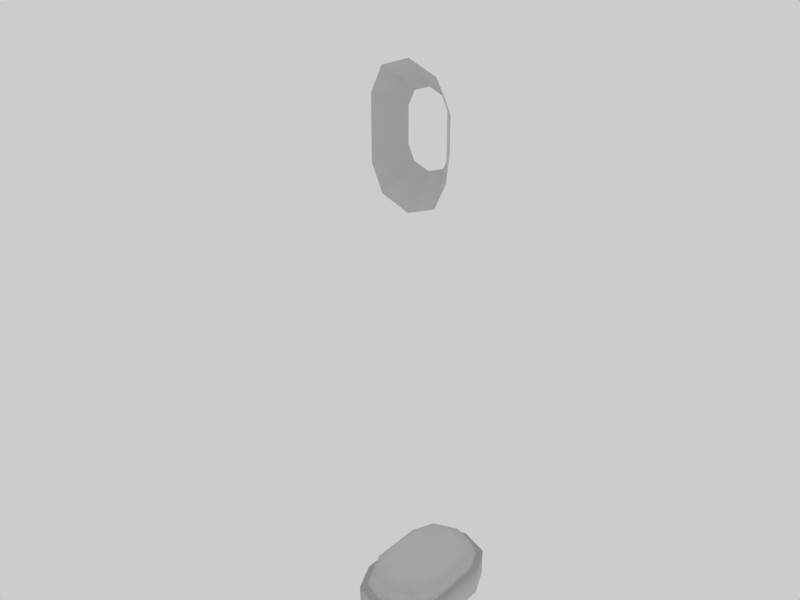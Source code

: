 # Source: lamp.blend  (saved by Blender 2.43.0; exported with 4.5.12 LTS)
import bpy
from mathutils import Matrix  # noqa: F401  (used for matrix-valued properties, if any)

bpy.ops.wm.read_factory_settings(use_empty=True)
scene = bpy.context.scene
scene.name = 'Scene'

# ---- collections
col_collection_1 = bpy.data.collections.new('Collection 1'); scene.collection.children.link(col_collection_1)

# ---- materials (node trees are filled in below, after node groups)
mat_material_001 = bpy.data.materials.new('Material.001')
mat_material_001.alpha_threshold = 0.0
mat_material_001.roughness = 0.5
mat_material_001.specular_intensity = 0.01
mat_material = bpy.data.materials.new('Material')
mat_material.alpha_threshold = 0.0
mat_material.roughness = 0.5
mat_material.specular_intensity = 0.01

# ---- material node trees

# ---- world
world_world = bpy.data.worlds.new('World'); scene.world = world_world
world_world.color = (0.8, 0.8, 0.8)
world_world.use_sun_shadow = False
world_world.sun_shadow_jitter_overblur = 0.0
world_world.cycles.sampling_method = 'MANUAL'
world_world.cycles.sample_map_resolution = 256

# ---- meshes
me_circle_004 = bpy.data.meshes.new('Circle.004')
me_circle_004.from_pydata([(0.6185, 1.362, 0.182), (0.8746, 0.7434, 0.182), (-0.8746, 0.7434, 0.182), (-0.6185, 1.362, 0.182), (-2.624e-07, 1.618, 0.182), (-0.8746, -0.7434, 0.182), (-0.6185, -1.362, 0.182), (-7.47e-08, -1.618, 0.182), (0.6185, -1.362, 0.182), (0.8746, -0.7434, 0.182), (1.113, 2.451, 1.266), (1.574, 1.338, 1.266), (-1.574, 1.338, 1.266), (-1.113, 2.451, 1.266), (-4.293e-07, 2.913, 1.266), (-1.574, -1.338, 1.266), (-1.113, -2.451, 1.266), (-9.154e-08, -2.913, 1.266), (1.113, -2.451, 1.266), (1.574, -1.338, 1.266)], [], [(1, 0, 10, 11), (3, 2, 12, 13), (4, 3, 13, 14), (10, 0, 4, 14), (6, 16, 15, 5), (7, 17, 16, 6), (7, 8, 18, 17), (9, 19, 18, 8), (9, 1, 11, 19), (5, 15, 12, 2)])
me_circle_004.polygons.foreach_set('use_smooth', [True] * 10)
_uv = me_circle_004.uv_layers.new(name='UVTex')
_uv.uv.foreach_set('vector', [0.8419, 0.1968, 0.8344, 0.2073, 0.926, 0.3228, 0.9716, 0.2599, 0.7977, 0.2073, 0.7901, 0.1968, 0.6605, 0.2599, 0.706, 0.3228, 0.816, 0.2116, 0.7977, 0.2073, 0.706, 0.3228, 0.816, 0.3489, 0.926, 0.3228, 0.8344, 0.2073, 0.816, 0.2116, 0.816, 0.3489, 0.7977, 0.161, 0.706, 0.04543, 0.6605, 0.1084, 0.7901, 0.1715, 0.816, 0.1567, 0.816, 0.01933, 0.706, 0.04543, 0.7977, 0.161, 0.816, 0.1567, 0.8344, 0.161, 0.926, 0.04543, 0.816, 0.01933, 0.8419, 0.1715, 0.9716, 0.1084, 0.926, 0.04543, 0.8344, 0.161, 0.8419, 0.1715, 0.8419, 0.1968, 0.9716, 0.2599, 0.9716, 0.1084, 0.7901, 0.1715, 0.6605, 0.1084, 0.6605, 0.2599, 0.7901, 0.1968])
me_circle_004.materials.append(mat_material_001)
me_circle_004.use_remesh_preserve_volume = False
me_circle_004.use_remesh_preserve_attributes = False
me_circle_004.use_mirror_vertex_groups = False
me_circle_004.update()
me_circle = bpy.data.meshes.new('Circle')
me_circle.from_pydata([(0.2685, 0.5322, 0.08397), (0.3797, 0.2905, 0.08397), (-0.3797, 0.2905, 0.08397), (-0.2685, 0.5322, 0.08397), (-1.164e-07, 0.6323, 0.08397), (-0.3797, -0.2905, 0.08397), (-0.2685, -0.5322, 0.08397), (-3.494e-08, -0.6323, 0.08397), (0.2685, -0.5322, 0.08397), (0.3797, -0.2905, 0.08397), (0.2422, 0.4799, 0.2373), (0.3425, 0.262, 0.2373), (-0.3425, 0.262, 0.2373), (-0.2422, 0.4799, 0.2373), (-1.078e-07, 0.5702, 0.2373), (-0.3425, -0.262, 0.2373), (-0.2422, -0.4799, 0.2373), (-3.434e-08, -0.5702, 0.2373), (0.2422, -0.4799, 0.2373), (0.3425, -0.262, 0.2373), (0.1299, 0.2575, 0.3304), (0.1837, 0.1405, 0.3304), (-0.1837, 0.1405, 0.3304), (-0.1299, 0.2575, 0.3304), (-6.809e-08, 0.3059, 0.3304), (-0.1837, -0.1405, 0.3304), (-0.1299, -0.2575, 0.3304), (-2.867e-08, -0.3059, 0.3304), (0.1299, -0.2575, 0.3304), (0.1837, -0.1405, 0.3304), (0.06495, 0.1287, 0.3548), (0.09186, 0.07027, 0.3548), (-0.09186, 0.07027, 0.3548), (-0.06495, 0.1287, 0.3548), (-4.567e-08, 0.1529, 0.3548), (-0.06495, -0.1287, 0.3548), (-0.09186, -0.07027, 0.3548), (-2.596e-08, -0.1529, 0.3548), (0.06495, -0.1287, 0.3548), (0.09186, -0.07027, 0.3548), (0.303, 0.6005, 0.07805), (0.4285, 0.3278, 0.07805), (-0.4285, 0.3278, 0.07805), (-0.303, 0.6005, 0.07805), (-1.306e-07, 0.7135, 0.07805), (-0.4285, -0.3278, 0.07805), (-0.303, -0.6005, 0.07805), (-3.87e-08, -0.7135, 0.07805), (0.303, -0.6005, 0.07805), (0.4285, -0.3278, 0.07805), (0.2733, 0.5416, 0.2499), (0.3865, 0.2956, 0.2499), (-0.3865, 0.2956, 0.2499), (-0.2733, 0.5416, 0.2499), (-1.209e-07, 0.6434, 0.2499), (-0.3865, -0.2956, 0.2499), (-0.2733, -0.5416, 0.2499), (-3.803e-08, -0.6434, 0.2499), (0.2733, -0.5416, 0.2499), (0.3865, -0.2956, 0.2499), (0.1466, 0.2905, 0.355), (0.2073, 0.1586, 0.355), (-0.2073, 0.1586, 0.355), (-0.1466, 0.2905, 0.355), (-7.611e-08, 0.3452, 0.355), (-0.2073, -0.1586, 0.355), (-0.1466, -0.2905, 0.355), (-3.163e-08, -0.3452, 0.355), (0.1466, -0.2905, 0.355), (0.2073, -0.1586, 0.355), (0.0733, 0.1453, 0.3825), (0.1037, 0.0793, 0.3825), (-0.1037, 0.0793, 0.3825), (-0.0733, 0.1453, 0.3825), (-5.081e-08, 0.1726, 0.3825), (-0.0733, -0.1453, 0.3825), (-0.1037, -0.0793, 0.3825), (-2.856e-08, -0.1726, 0.3825), (0.0733, -0.1453, 0.3825), (0.1037, -0.0793, 0.3825), (0.3394, 0.6727, -0.2333), (0.48, 0.3672, -0.2333), (-0.48, 0.3672, -0.2333), (-0.3394, 0.6727, -0.2333), (-1.45e-07, 0.7992, -0.2333), (-0.48, -0.3672, -0.2333), (-0.3394, -0.6727, -0.2333), (-4.196e-08, -0.7992, -0.2333), (0.3394, -0.6727, -0.2333), (0.48, -0.3672, -0.2333), (0.3394, 0.6727, 0.09), (0.48, 0.3672, 0.09), (-0.48, 0.3672, 0.09), (-0.3394, 0.6727, 0.09), (-1.45e-07, 0.7992, 0.09), (-0.48, -0.3672, 0.09), (-0.3394, -0.6727, 0.09), (-4.196e-08, -0.7992, 0.09), (0.3394, -0.6727, 0.09), (0.48, -0.3672, 0.09)], [], [(0, 10, 11, 1), (2, 12, 13, 3), (3, 13, 14, 4), (0, 4, 14, 10), (5, 6, 16, 15), (6, 7, 17, 16), (7, 8, 18, 17), (8, 9, 19, 18), (1, 11, 19, 9), (2, 5, 15, 12), (10, 20, 21, 11), (12, 22, 23, 13), (13, 23, 24, 14), (10, 14, 24, 20), (15, 16, 26, 25), (16, 17, 27, 26), (17, 18, 28, 27), (18, 19, 29, 28), (11, 21, 29, 19), (12, 15, 25, 22), (20, 30, 31, 21), (22, 32, 33, 23), (23, 33, 34, 24), (20, 24, 34, 30), (25, 26, 35, 36), (26, 27, 37, 35), (27, 28, 38, 37), (28, 29, 39, 38), (21, 31, 39, 29), (22, 25, 36, 32), (30, 38, 39, 31), (32, 36, 35, 33), (33, 35, 37, 34), (34, 37, 38, 30), (40, 50, 51, 41), (42, 52, 53, 43), (43, 53, 54, 44), (40, 44, 54, 50), (45, 46, 56, 55), (46, 47, 57, 56), (47, 48, 58, 57), (48, 49, 59, 58), (41, 51, 59, 49), (42, 45, 55, 52), (50, 60, 61, 51), (52, 62, 63, 53), (53, 63, 64, 54), (50, 54, 64, 60), (55, 56, 66, 65), (56, 57, 67, 66), (57, 58, 68, 67), (58, 59, 69, 68), (51, 61, 69, 59), (52, 55, 65, 62), (60, 70, 71, 61), (62, 72, 73, 63), (63, 73, 74, 64), (60, 64, 74, 70), (65, 66, 75, 76), (66, 67, 77, 75), (67, 68, 78, 77), (68, 69, 79, 78), (61, 71, 79, 69), (62, 65, 76, 72), (70, 78, 79, 71), (72, 76, 75, 73), (73, 75, 77, 74), (74, 77, 78, 70), (80, 90, 91, 81), (82, 92, 93, 83), (83, 93, 94, 84), (80, 84, 94, 90), (85, 86, 96, 95), (86, 87, 97, 96), (87, 88, 98, 97), (88, 89, 99, 98), (81, 91, 99, 89), (82, 85, 95, 92), (90, 94, 93), (96, 97, 98), (95, 96, 98, 99), (91, 92, 95, 99), (90, 93, 92, 91)])
me_circle.polygons.foreach_set('use_smooth', [True] * 83)
_uv = me_circle.uv_layers.new(name='UVTex')
_uv.uv.foreach_set('vector', [0.05195, 0.9284, 0.07466, 0.9169, 0.1694, 0.9605, 0.157, 0.9768, 0.157, 0.6465, 0.1694, 0.6627, 0.07466, 0.7064, 0.05195, 0.6949, 0.05195, 0.6949, 0.07466, 0.7064, 0.03541, 0.8116, 0.008427, 0.8116, 0.05195, 0.9284, 0.008427, 0.8116, 0.03541, 0.8116, 0.07466, 0.9169, 0.4096, 0.6465, 0.5147, 0.6949, 0.492, 0.7064, 0.3972, 0.6627, 0.5147, 0.6949, 0.5582, 0.8116, 0.5312, 0.8116, 0.492, 0.7064, 0.5582, 0.8116, 0.5147, 0.9284, 0.492, 0.9169, 0.5312, 0.8116, 0.5147, 0.9284, 0.4096, 0.9768, 0.3972, 0.9605, 0.492, 0.9169, 0.157, 0.9768, 0.1694, 0.9605, 0.3972, 0.9605, 0.4096, 0.9768, 0.157, 0.6465, 0.4096, 0.6465, 0.3972, 0.6627, 0.1694, 0.6627, 0.07466, 0.9169, 0.1714, 0.8681, 0.2222, 0.8915, 0.1694, 0.9605, 0.1694, 0.6627, 0.2222, 0.7318, 0.1714, 0.7552, 0.07466, 0.7064, 0.07466, 0.7064, 0.1714, 0.7552, 0.1503, 0.8116, 0.03541, 0.8116, 0.07466, 0.9169, 0.03541, 0.8116, 0.1503, 0.8116, 0.1714, 0.8681, 0.3972, 0.6627, 0.492, 0.7064, 0.3953, 0.7552, 0.3444, 0.7318, 0.492, 0.7064, 0.5312, 0.8116, 0.4163, 0.8116, 0.3953, 0.7552, 0.5312, 0.8116, 0.492, 0.9169, 0.3953, 0.8681, 0.4163, 0.8116, 0.492, 0.9169, 0.3972, 0.9605, 0.3444, 0.8915, 0.3953, 0.8681, 0.1694, 0.9605, 0.2222, 0.8915, 0.3444, 0.8915, 0.3972, 0.9605, 0.1694, 0.6627, 0.3972, 0.6627, 0.3444, 0.7318, 0.2222, 0.7318, 0.1714, 0.8681, 0.2274, 0.8399, 0.2528, 0.8516, 0.2222, 0.8915, 0.2222, 0.7318, 0.2528, 0.7717, 0.2274, 0.7834, 0.1714, 0.7552, 0.1714, 0.7552, 0.2274, 0.7834, 0.2168, 0.8116, 0.1503, 0.8116, 0.1714, 0.8681, 0.1503, 0.8116, 0.2168, 0.8116, 0.2274, 0.8399, 0.3444, 0.7318, 0.3953, 0.7552, 0.3393, 0.7834, 0.3139, 0.7717, 0.3953, 0.7552, 0.4163, 0.8116, 0.3498, 0.8116, 0.3393, 0.7834, 0.4163, 0.8116, 0.3953, 0.8681, 0.3393, 0.8399, 0.3498, 0.8116, 0.3953, 0.8681, 0.3444, 0.8915, 0.3139, 0.8516, 0.3393, 0.8399, 0.2222, 0.8915, 0.2528, 0.8516, 0.3139, 0.8516, 0.3444, 0.8915, 0.2222, 0.7318, 0.3444, 0.7318, 0.3139, 0.7717, 0.2528, 0.7717, 0.2274, 0.8399, 0.3393, 0.8399, 0.3139, 0.8516, 0.2528, 0.8516, 0.2528, 0.7717, 0.3139, 0.7717, 0.3393, 0.7834, 0.2274, 0.7834, 0.2274, 0.7834, 0.3393, 0.7834, 0.3498, 0.8116, 0.2168, 0.8116, 0.2168, 0.8116, 0.3498, 0.8116, 0.3393, 0.8399, 0.2274, 0.8399, 0.928, 0.9357, 0.9159, 0.9118, 0.9618, 0.812, 0.9789, 0.8251, 0.6312, 0.8251, 0.6483, 0.812, 0.6942, 0.9118, 0.6821, 0.9357, 0.6821, 0.9357, 0.6942, 0.9118, 0.805, 0.9531, 0.805, 0.9815, 0.928, 0.9357, 0.805, 0.9815, 0.805, 0.9531, 0.9159, 0.9118, 0.6312, 0.5591, 0.6821, 0.4485, 0.6942, 0.4724, 0.6483, 0.5722, 0.6821, 0.4485, 0.805, 0.4027, 0.805, 0.4311, 0.6942, 0.4724, 0.805, 0.4027, 0.928, 0.4485, 0.9159, 0.4724, 0.805, 0.4311, 0.928, 0.4485, 0.9789, 0.5591, 0.9618, 0.5722, 0.9159, 0.4724, 0.9789, 0.8251, 0.9618, 0.812, 0.9618, 0.5722, 0.9789, 0.5591, 0.6312, 0.8251, 0.6312, 0.5591, 0.6483, 0.5722, 0.6483, 0.812, 0.9159, 0.9118, 0.8645, 0.81, 0.8891, 0.7565, 0.9618, 0.812, 0.6483, 0.812, 0.7209, 0.7565, 0.7456, 0.81, 0.6942, 0.9118, 0.6942, 0.9118, 0.7456, 0.81, 0.805, 0.8321, 0.805, 0.9531, 0.9159, 0.9118, 0.805, 0.9531, 0.805, 0.8321, 0.8645, 0.81, 0.6483, 0.5722, 0.6942, 0.4724, 0.7456, 0.5743, 0.7209, 0.6278, 0.6942, 0.4724, 0.805, 0.4311, 0.805, 0.5521, 0.7456, 0.5743, 0.805, 0.4311, 0.9159, 0.4724, 0.8645, 0.5743, 0.805, 0.5521, 0.9159, 0.4724, 0.9618, 0.5722, 0.8891, 0.6278, 0.8645, 0.5743, 0.9618, 0.812, 0.8891, 0.7565, 0.8891, 0.6278, 0.9618, 0.5722, 0.6483, 0.812, 0.6483, 0.5722, 0.7209, 0.6278, 0.7209, 0.7565, 0.8645, 0.81, 0.8348, 0.751, 0.8471, 0.7243, 0.8891, 0.7565, 0.7209, 0.7565, 0.763, 0.7243, 0.7753, 0.751, 0.7456, 0.81, 0.7456, 0.81, 0.7753, 0.751, 0.805, 0.7621, 0.805, 0.8321, 0.8645, 0.81, 0.805, 0.8321, 0.805, 0.7621, 0.8348, 0.751, 0.7209, 0.6278, 0.7456, 0.5743, 0.7753, 0.6332, 0.763, 0.6599, 0.7456, 0.5743, 0.805, 0.5521, 0.805, 0.6221, 0.7753, 0.6332, 0.805, 0.5521, 0.8645, 0.5743, 0.8348, 0.6332, 0.805, 0.6221, 0.8645, 0.5743, 0.8891, 0.6278, 0.8471, 0.6599, 0.8348, 0.6332, 0.8891, 0.7565, 0.8471, 0.7243, 0.8471, 0.6599, 0.8891, 0.6278, 0.7209, 0.7565, 0.7209, 0.6278, 0.763, 0.6599, 0.763, 0.7243, 0.8348, 0.751, 0.8348, 0.6332, 0.8471, 0.6599, 0.8471, 0.7243, 0.763, 0.7243, 0.763, 0.6599, 0.7753, 0.6332, 0.7753, 0.751, 0.7753, 0.751, 0.7753, 0.6332, 0.805, 0.6221, 0.805, 0.7621, 0.805, 0.7621, 0.805, 0.6221, 0.8348, 0.6332, 0.8348, 0.751, 0.5412, 0.01355, 0.5412, 0.1024, 0.4402, 0.1024, 0.4402, 0.01355, 0.4402, 0.455, 0.4402, 0.3662, 0.5412, 0.3662, 0.5412, 0.455, 0.5412, 0.455, 0.5412, 0.3662, 0.6421, 0.3662, 0.6421, 0.455, 0.5412, 0.01355, 0.6421, 0.01355, 0.6421, 0.1024, 0.5412, 0.1024, 0.216, 0.455, 0.1151, 0.455, 0.1151, 0.3662, 0.216, 0.3662, 0.1151, 0.455, 0.01411, 0.455, 0.01411, 0.3662, 0.1151, 0.3662, 0.01411, 0.01355, 0.1151, 0.01355, 0.1151, 0.1024, 0.01411, 0.1024, 0.1151, 0.01355, 0.216, 0.01355, 0.216, 0.1024, 0.1151, 0.1024, 0.4402, 0.01355, 0.4402, 0.1024, 0.216, 0.1024, 0.216, 0.01355, 0.4402, 0.455, 0.216, 0.455, 0.216, 0.3662, 0.4402, 0.3662, 0.5335, 0.141, 0.5721, 0.2343, 0.5335, 0.3275, 0.1227, 0.3275, 0.08412, 0.2343, 0.1227, 0.141, 0.216, 0.3662, 0.1227, 0.3275, 0.1227, 0.141, 0.216, 0.1024, 0.4402, 0.1024, 0.4402, 0.3662, 0.216, 0.3662, 0.216, 0.1024, 0.5335, 0.141, 0.5335, 0.3275, 0.4402, 0.3662, 0.4402, 0.1024])
me_circle.materials.append(mat_material)
me_circle.use_remesh_preserve_volume = False
me_circle.use_remesh_preserve_attributes = False
me_circle.use_mirror_vertex_groups = False
me_circle.update()

# ---- objects
ob_circle_001 = bpy.data.objects.new('Circle.001', me_circle_004)
ob_circle = bpy.data.objects.new('Circle', me_circle)

# ---- transforms, parenting, visibility, modifiers, constraints
ob_circle_001.location = (-3.601, 4.664, 3.278)
ob_circle_001.rotation_euler = (1.571, 2.22e-16, 2.22e-16)
ob_circle_001.scale = (0.4418, 0.3976, 0.4418)
ob_circle_001.lock_rotations_4d = False
ob_circle_001.empty_display_type = 'ARROWS'
ob_circle_001.color = (0.0, 0.0, 0.0, 1.0)
ob_circle_001.lineart.crease_threshold = 0.0
ob_circle.location = (0.0, 0.0, 0.0)
ob_circle.lock_rotations_4d = False
ob_circle.empty_display_type = 'ARROWS'
ob_circle.color = (0.0, 0.0, 0.0, 1.0)
ob_circle.lineart.crease_threshold = 0.0

# ---- collection membership
col_collection_1.objects.link(ob_circle_001)
col_collection_1.objects.link(ob_circle)

# ---- scene / render settings (as saved in the file)
scene.frame_start = 1; scene.frame_end = 250; scene.frame_set(3)
scene.render.engine = 'BLENDER_EEVEE_NEXT'
scene.render.image_settings.file_format = 'JPEG'
scene.render.image_settings.color_mode = 'RGB'
scene.render.image_settings.compression = 90
scene.render.resolution_x = 800
scene.render.resolution_y = 600
scene.render.resolution_percentage = 75
scene.render.pixel_aspect_x = 100.0
scene.render.pixel_aspect_y = 100.0
scene.render.fps = 25
scene.render.dither_intensity = 0.0
scene.render.use_compositing = False
scene.render.use_sequencer = False
scene.render.bake_margin = 2
scene.render.bake_bias = 0.0
scene.render.use_stamp_time = False
scene.render.use_stamp_date = False
scene.render.use_stamp_frame = False
scene.render.use_stamp_camera = False
scene.render.use_stamp_scene = False
scene.render.use_stamp_filename = False
scene.render.use_stamp_render_time = False
scene.render.stamp_font_size = 0
scene.cycles.use_denoising = False
scene.cycles.samples = 10
scene.cycles.sampling_pattern = 'TABULATED_SOBOL'
scene.cycles.light_sampling_threshold = 0.0
scene.cycles.use_adaptive_sampling = False
scene.cycles.use_light_tree = False
scene.cycles.blur_glossy = 0.0
scene.cycles.volume_bounces = 1
scene.cycles.pixel_filter_type = 'GAUSSIAN'
scene.cycles.sample_clamp_indirect = 0.0
scene.view_settings.view_transform = 'Raw'
bpy.context.view_layer.update()

# ---- added for rendering (the .blend has no active camera): camera
cam_auto = bpy.data.cameras.new('AutoCamera')
cam_auto.lens = 50.0
cam_auto.sensor_width = 36.0
cam_auto.clip_end = 1000.0
ob_auto_camera = bpy.data.objects.new('AutoCamera', cam_auto)
scene.collection.objects.link(ob_auto_camera)
ob_auto_camera.location = (6.02907, -7.63228, 8.45116)
ob_auto_camera.rotation_euler = (1.09748, -7.21219e-08, 0.694738)
scene.camera = ob_auto_camera
bpy.context.view_layer.update()
